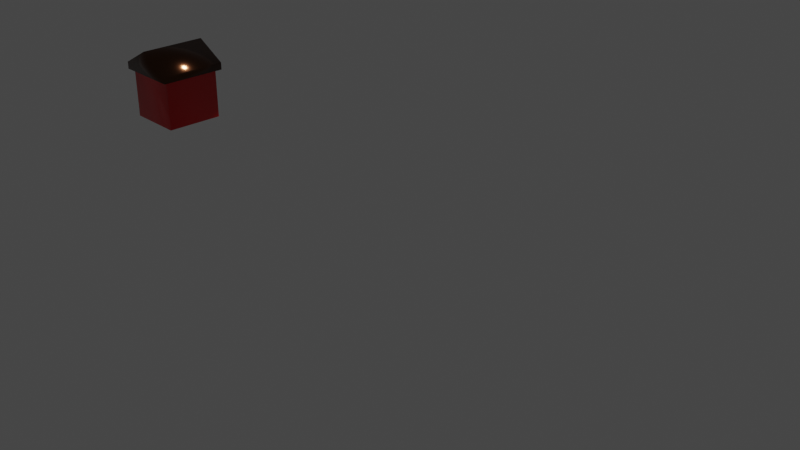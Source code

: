 # Source: network_templates.blend  (saved by Blender 2.92.15; exported with 4.5.12 LTS)
import bpy
from mathutils import Matrix  # noqa: F401  (used for matrix-valued properties, if any)

bpy.ops.wm.read_factory_settings(use_empty=True)
scene = bpy.context.scene
scene.name = 'Scene'

# ---- collections
col_collection = bpy.data.collections.new('Collection'); scene.collection.children.link(col_collection)

# ---- materials (node trees are filled in below, after node groups)
mat_material_001 = bpy.data.materials.new('Material.001')
mat_material_001.use_transparent_shadow = False
mat_material_002 = bpy.data.materials.new('Material.002')
mat_material_002.use_transparent_shadow = False

# ---- material node trees
mat_material_001.use_nodes = True; mat_material_001.node_tree.nodes.clear()
_N = mat_material_001.node_tree.nodes; _L = mat_material_001.node_tree.links
n0 = _N.new('ShaderNodeBsdfPrincipled'); n0.name = 'Principled BSDF'; n0.location = (10, 300)
n0.distribution = 'GGX'
n0.subsurface_method = 'BURLEY'
n0.inputs[0].default_value = (0.8007, 0.001506, 0.0, 1.0)
n0.inputs[2].default_value = 0.2206
n0.inputs[3].default_value = 1.45
n0.inputs[27].default_value = (0.0, 0.0, 0.0, 1.0)
n0.inputs[28].default_value = 1.0
n1 = _N.new('ShaderNodeOutputMaterial'); n1.name = 'Material Output'; n1.location = (300, 300)
_L.new(n0.outputs[0], n1.inputs[0])
n1.is_active_output = True
mat_material_002.use_nodes = True; mat_material_002.node_tree.nodes.clear()
_N = mat_material_002.node_tree.nodes; _L = mat_material_002.node_tree.links
n0 = _N.new('ShaderNodeBsdfPrincipled'); n0.name = 'Principled BSDF'; n0.location = (10, 300)
n0.distribution = 'GGX'
n0.subsurface_method = 'BURLEY'
n0.inputs[0].default_value = (0.08714, 0.03364, 0.01514, 1.0)
n0.inputs[1].default_value = 1.0
n0.inputs[2].default_value = 0.1397
n0.inputs[3].default_value = 1.45
n0.inputs[27].default_value = (0.0, 0.0, 0.0, 1.0)
n0.inputs[28].default_value = 1.0
n1 = _N.new('ShaderNodeOutputMaterial'); n1.name = 'Material Output'; n1.location = (300, 300)
_L.new(n0.outputs[0], n1.inputs[0])
n1.is_active_output = True

# ---- world
world_world = bpy.data.worlds.new('World'); scene.world = world_world
world_world.use_nodes = True; world_world.node_tree.nodes.clear()
_N = world_world.node_tree.nodes; _L = world_world.node_tree.links
n0 = _N.new('ShaderNodeOutputWorld'); n0.name = 'World Output'; n0.location = (300, 300)
n1 = _N.new('ShaderNodeBackground'); n1.name = 'Background'; n1.location = (10, 300)
n1.inputs[0].default_value = (0.05088, 0.05088, 0.05088, 1.0)
_L.new(n1.outputs[0], n0.inputs[0])
n0.is_active_output = True
world_world.color = (0.05088, 0.05088, 0.05088)
world_world.use_sun_shadow = False
world_world.sun_shadow_jitter_overblur = 0.0

# ---- cameras
cam_camera = bpy.data.cameras.new('Camera')
cam_camera.clip_end = 100.0
cam_camera.ortho_scale = 7.314

# ---- lights
light_light = bpy.data.lights.new('Light', 'SUN')
light_light.transmission_factor = 0.0
light_light.angle = 0.1745
light_light.shadow_soft_size = 0.1
light_light.shadow_cascade_max_distance = 1000.0

# ---- meshes
me_cube_002 = bpy.data.meshes.new('Cube.002')
me_cube_002.from_pydata([(-0.35, -0.35, 0.0), (-0.4045, -0.4045, 0.7), (-0.35, 0.35, 0.0), (-0.4045, 0.4045, 0.7), (0.35, -0.35, 0.0), (0.4045, -0.4045, 0.7), (0.35, 0.35, 0.0), (0.4045, 0.4045, 0.7), (-0.35, -0.35, 0.595), (-0.35, 0.35, 0.595), (0.35, 0.35, 0.595), (0.35, -0.35, 0.595), (-0.4045, -0.4045, 0.6103), (-0.4045, 0.4045, 0.6103), (0.4045, 0.4045, 0.6103), (0.4045, -0.4045, 0.6103), (0.0, 0.35, 0.0), (0.0, 0.4045, 0.9182), (0.0, -0.35, 0.0), (0.0, -0.4045, 0.9182), (0.0, -0.35, 0.595), (0.0, 0.35, 0.595), (0.0, -0.4045, 0.6103), (0.0, 0.4045, 0.6103)], [], [(12, 1, 3, 13), (23, 17, 7, 14), (14, 7, 5, 15), (22, 19, 1, 12), (16, 6, 4, 18), (17, 3, 1, 19), (18, 20, 8, 0), (6, 10, 11, 4), (16, 21, 10, 6), (0, 8, 9, 2), (20, 22, 12, 8), (10, 14, 15, 11), (21, 23, 14, 10), (8, 12, 13, 9), (9, 13, 23, 21), (11, 15, 22, 20), (2, 9, 21, 16), (4, 11, 20, 18), (7, 17, 19, 5), (2, 16, 18, 0), (15, 5, 19, 22), (13, 3, 17, 23)])
me_cube_002.polygons.foreach_set('use_smooth', [True] * 22)
me_cube_002.polygons.foreach_set('material_index', [1, 1, 1, 1, 0, 1, 0, 0, 0, 0, 1, 1, 1, 1, 1, 1, 0, 0, 1, 0, 1, 1])
_uv = me_cube_002.uv_layers.new(name='UVMap')
_uv.uv.foreach_set('vector', [0.593, 0.0, 0.625, 0.0, 0.625, 0.25, 0.593, 0.25, 0.593, 0.375, 0.625, 0.375, 0.625, 0.5, 0.593, 0.5, 0.593, 0.5, 0.625, 0.5, 0.625, 0.75, 0.593, 0.75, 0.593, 0.875, 0.625, 0.875, 0.625, 1.0, 0.593, 1.0, 0.25, 0.5, 0.375, 0.5, 0.375, 0.75, 0.25, 0.75, 0.75, 0.5, 0.875, 0.5, 0.875, 0.75, 0.75, 0.75, 0.375, 0.875, 0.5875, 0.875, 0.5875, 1.0, 0.375, 1.0, 0.375, 0.5, 0.5875, 0.5, 0.5875, 0.75, 0.375, 0.75, 0.375, 0.375, 0.5875, 0.375, 0.5875, 0.5, 0.375, 0.5, 0.375, 0.0, 0.5875, 0.0, 0.5875, 0.25, 0.375, 0.25, 0.5875, 0.875, 0.593, 0.875, 0.593, 1.0, 0.5875, 1.0, 0.5875, 0.5, 0.593, 0.5, 0.593, 0.75, 0.5875, 0.75, 0.5875, 0.375, 0.593, 0.375, 0.593, 0.5, 0.5875, 0.5, 0.5875, 0.0, 0.593, 0.0, 0.593, 0.25, 0.5875, 0.25, 0.5875, 0.25, 0.593, 0.25, 0.593, 0.375, 0.5875, 0.375, 0.5875, 0.75, 0.593, 0.75, 0.593, 0.875, 0.5875, 0.875, 0.375, 0.25, 0.5875, 0.25, 0.5875, 0.375, 0.375, 0.375, 0.375, 0.75, 0.5875, 0.75, 0.5875, 0.875, 0.375, 0.875, 0.625, 0.5, 0.75, 0.5, 0.75, 0.75, 0.625, 0.75, 0.125, 0.5, 0.25, 0.5, 0.25, 0.75, 0.125, 0.75, 0.593, 0.75, 0.625, 0.75, 0.625, 0.875, 0.593, 0.875, 0.593, 0.25, 0.625, 0.25, 0.625, 0.375, 0.593, 0.375])
me_cube_002.materials.append(mat_material_001)
me_cube_002.materials.append(mat_material_002)
me_cube_002.use_remesh_fix_poles = True
me_cube_002.use_remesh_preserve_attributes = False
me_cube_002.use_mirror_vertex_groups = False
me_cube_002.update()

# ---- objects
ob_light = bpy.data.objects.new('Light', light_light)
ob_camera = bpy.data.objects.new('Camera', cam_camera)
ob_old_building = bpy.data.objects.new('old_building', me_cube_002)
ob_player = bpy.data.objects.new('player', None)
ob_map = bpy.data.objects.new('map', None)
ob_building = bpy.data.objects.new('building', None)

# ---- transforms, parenting, visibility, modifiers, constraints
ob_light.location = (4.076, 1.005, 5.904)
ob_light.rotation_euler = (0.6503, 0.05522, 1.866)
ob_light.lock_rotations_4d = False
ob_light.empty_display_type = 'ARROWS'
ob_light.color = (0.0, 0.0, 0.0, 0.0)
ob_light.lineart.crease_threshold = 0.0
ob_camera.location = (7.359, -6.926, 4.958)
ob_camera.rotation_euler = (1.109, 0.0, 0.8149)
ob_camera.lock_rotations_4d = False
ob_camera.empty_display_type = 'ARROWS'
ob_camera.color = (0.0, 0.0, 0.0, 0.0)
ob_camera.display_type = 'WIRE'
ob_camera.lineart.crease_threshold = 0.0
ob_old_building.location = (-4.0, 0.0, 0.0)
ob_old_building.lineart.crease_threshold = 0.0
_m = ob_old_building.modifiers.new('Bevel', 'BEVEL')
_m.segments = 5
_m.limit_method = 'WEIGHT'
_m.harden_normals = True
ob_player.location = (-6.0, 0.0, 0.0)
ob_player.lineart.crease_threshold = 0.0
ob_map.location = (-10.0, 0.0, 0.0)
ob_map.lineart.crease_threshold = 0.0
ob_building.location = (-4.0, 0.0, 0.0)
ob_building.lineart.crease_threshold = 0.0

# ---- collection membership
col_collection.objects.link(ob_light)
col_collection.objects.link(ob_camera)
col_collection.objects.link(ob_old_building)
col_collection.objects.link(ob_player)
col_collection.objects.link(ob_map)
col_collection.objects.link(ob_building)

# ---- scene / render settings (as saved in the file)
scene.camera = ob_camera
scene.frame_start = 1; scene.frame_end = 250; scene.frame_set(5)
scene.render.engine = 'BLENDER_EEVEE_NEXT'
scene.cycles.use_denoising = False
scene.cycles.samples = 128
scene.cycles.sampling_pattern = 'TABULATED_SOBOL'
scene.cycles.use_adaptive_sampling = False
scene.cycles.use_light_tree = False
scene.view_settings.view_transform = 'Filmic'
bpy.context.view_layer.update()
